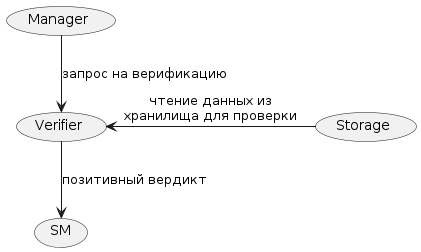

The diagram above was rendered by PlantUML. Its source (embedded in the PNG):
@startuml

 
(Manager) -down-> (Verifier): запрос на верификацию
(Verifier) <- (Storage): чтение данных из\nхранилища для проверки
(Verifier) -down-> (SM): позитивный вердикт

@enduml